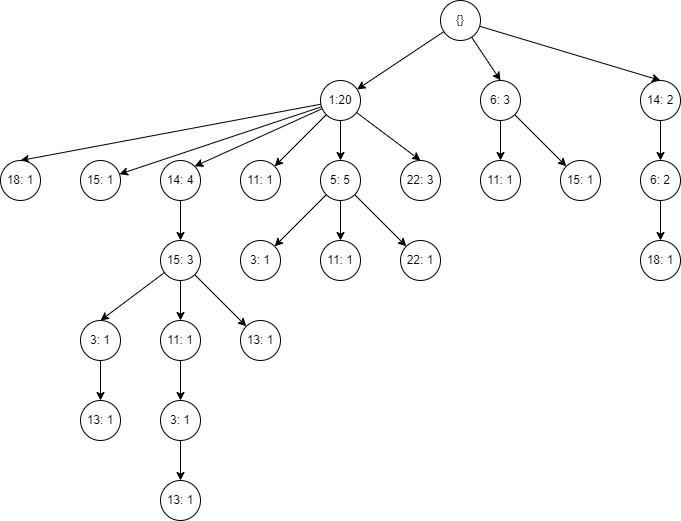

The diagram above was exported from draw.io. Its source (the exported page's mxGraphModel, read from the mxfile embedded in the PNG):
<mxGraphModel dx="1706" dy="561" grid="1" gridSize="10" guides="1" tooltips="1" connect="1" arrows="1" fold="1" page="1" pageScale="1" pageWidth="827" pageHeight="1169" math="0" shadow="0">
  <root>
    <mxCell id="0" />
    <mxCell id="1" parent="0" />
    <mxCell id="D3o4ojIBJB-GTlFPEu90-47" style="rounded=0;orthogonalLoop=1;jettySize=auto;html=1;" edge="1" parent="1" source="D3o4ojIBJB-GTlFPEu90-1" target="D3o4ojIBJB-GTlFPEu90-45">
      <mxGeometry relative="1" as="geometry" />
    </mxCell>
    <mxCell id="D3o4ojIBJB-GTlFPEu90-78" style="rounded=0;orthogonalLoop=1;jettySize=auto;html=1;entryX=0.5;entryY=0;entryDx=0;entryDy=0;" edge="1" parent="1" source="D3o4ojIBJB-GTlFPEu90-1" target="D3o4ojIBJB-GTlFPEu90-77">
      <mxGeometry relative="1" as="geometry" />
    </mxCell>
    <mxCell id="D3o4ojIBJB-GTlFPEu90-83" style="rounded=0;orthogonalLoop=1;jettySize=auto;html=1;entryX=0.5;entryY=0;entryDx=0;entryDy=0;" edge="1" parent="1" source="D3o4ojIBJB-GTlFPEu90-1" target="D3o4ojIBJB-GTlFPEu90-80">
      <mxGeometry relative="1" as="geometry" />
    </mxCell>
    <mxCell id="D3o4ojIBJB-GTlFPEu90-1" value="{}" style="ellipse;whiteSpace=wrap;html=1;aspect=fixed;" vertex="1" parent="1">
      <mxGeometry x="400" y="80" width="40" height="40" as="geometry" />
    </mxCell>
    <mxCell id="D3o4ojIBJB-GTlFPEu90-51" style="edgeStyle=orthogonalEdgeStyle;rounded=0;orthogonalLoop=1;jettySize=auto;html=1;" edge="1" parent="1" source="D3o4ojIBJB-GTlFPEu90-45" target="D3o4ojIBJB-GTlFPEu90-50">
      <mxGeometry relative="1" as="geometry" />
    </mxCell>
    <mxCell id="D3o4ojIBJB-GTlFPEu90-55" style="rounded=0;orthogonalLoop=1;jettySize=auto;html=1;entryX=1;entryY=0;entryDx=0;entryDy=0;" edge="1" parent="1" source="D3o4ojIBJB-GTlFPEu90-45" target="D3o4ojIBJB-GTlFPEu90-54">
      <mxGeometry relative="1" as="geometry" />
    </mxCell>
    <mxCell id="D3o4ojIBJB-GTlFPEu90-61" style="rounded=0;orthogonalLoop=1;jettySize=auto;html=1;entryX=1;entryY=0;entryDx=0;entryDy=0;" edge="1" parent="1" source="D3o4ojIBJB-GTlFPEu90-45" target="D3o4ojIBJB-GTlFPEu90-56">
      <mxGeometry relative="1" as="geometry" />
    </mxCell>
    <mxCell id="D3o4ojIBJB-GTlFPEu90-75" style="rounded=0;orthogonalLoop=1;jettySize=auto;html=1;entryX=0.5;entryY=0;entryDx=0;entryDy=0;" edge="1" parent="1" source="D3o4ojIBJB-GTlFPEu90-45" target="D3o4ojIBJB-GTlFPEu90-74">
      <mxGeometry relative="1" as="geometry" />
    </mxCell>
    <mxCell id="D3o4ojIBJB-GTlFPEu90-89" style="rounded=0;orthogonalLoop=1;jettySize=auto;html=1;" edge="1" parent="1" source="D3o4ojIBJB-GTlFPEu90-45" target="D3o4ojIBJB-GTlFPEu90-88">
      <mxGeometry relative="1" as="geometry" />
    </mxCell>
    <mxCell id="D3o4ojIBJB-GTlFPEu90-91" style="rounded=0;orthogonalLoop=1;jettySize=auto;html=1;entryX=0.5;entryY=0;entryDx=0;entryDy=0;" edge="1" parent="1" source="D3o4ojIBJB-GTlFPEu90-45" target="D3o4ojIBJB-GTlFPEu90-90">
      <mxGeometry relative="1" as="geometry" />
    </mxCell>
    <mxCell id="D3o4ojIBJB-GTlFPEu90-45" value="1:20" style="ellipse;whiteSpace=wrap;html=1;aspect=fixed;" vertex="1" parent="1">
      <mxGeometry x="280" y="160" width="40" height="40" as="geometry" />
    </mxCell>
    <mxCell id="D3o4ojIBJB-GTlFPEu90-53" style="rounded=0;orthogonalLoop=1;jettySize=auto;html=1;" edge="1" parent="1" source="D3o4ojIBJB-GTlFPEu90-50" target="D3o4ojIBJB-GTlFPEu90-52">
      <mxGeometry relative="1" as="geometry" />
    </mxCell>
    <mxCell id="D3o4ojIBJB-GTlFPEu90-67" style="rounded=0;orthogonalLoop=1;jettySize=auto;html=1;entryX=0.5;entryY=0;entryDx=0;entryDy=0;" edge="1" parent="1" source="D3o4ojIBJB-GTlFPEu90-50" target="D3o4ojIBJB-GTlFPEu90-66">
      <mxGeometry relative="1" as="geometry">
        <mxPoint x="340" y="330" as="targetPoint" />
      </mxGeometry>
    </mxCell>
    <mxCell id="D3o4ojIBJB-GTlFPEu90-87" style="rounded=0;orthogonalLoop=1;jettySize=auto;html=1;entryX=0;entryY=0;entryDx=0;entryDy=0;" edge="1" parent="1" source="D3o4ojIBJB-GTlFPEu90-50" target="D3o4ojIBJB-GTlFPEu90-86">
      <mxGeometry relative="1" as="geometry" />
    </mxCell>
    <mxCell id="D3o4ojIBJB-GTlFPEu90-50" value="5: 5" style="ellipse;whiteSpace=wrap;html=1;aspect=fixed;" vertex="1" parent="1">
      <mxGeometry x="280" y="240" width="40" height="40" as="geometry" />
    </mxCell>
    <mxCell id="D3o4ojIBJB-GTlFPEu90-52" value="3: 1" style="ellipse;whiteSpace=wrap;html=1;aspect=fixed;direction=south;" vertex="1" parent="1">
      <mxGeometry x="200" y="320" width="40" height="40" as="geometry" />
    </mxCell>
    <mxCell id="D3o4ojIBJB-GTlFPEu90-54" value="11: 1" style="ellipse;whiteSpace=wrap;html=1;aspect=fixed;" vertex="1" parent="1">
      <mxGeometry x="200" y="240" width="40" height="40" as="geometry" />
    </mxCell>
    <mxCell id="D3o4ojIBJB-GTlFPEu90-62" style="edgeStyle=orthogonalEdgeStyle;rounded=0;orthogonalLoop=1;jettySize=auto;html=1;entryX=0.5;entryY=0;entryDx=0;entryDy=0;" edge="1" parent="1" source="D3o4ojIBJB-GTlFPEu90-56" target="D3o4ojIBJB-GTlFPEu90-57">
      <mxGeometry relative="1" as="geometry" />
    </mxCell>
    <mxCell id="D3o4ojIBJB-GTlFPEu90-56" value="14: 4" style="ellipse;whiteSpace=wrap;html=1;aspect=fixed;" vertex="1" parent="1">
      <mxGeometry x="120" y="240" width="40" height="40" as="geometry" />
    </mxCell>
    <mxCell id="D3o4ojIBJB-GTlFPEu90-63" style="edgeStyle=orthogonalEdgeStyle;rounded=0;orthogonalLoop=1;jettySize=auto;html=1;entryX=0.5;entryY=0;entryDx=0;entryDy=0;" edge="1" parent="1" source="D3o4ojIBJB-GTlFPEu90-57" target="D3o4ojIBJB-GTlFPEu90-58">
      <mxGeometry relative="1" as="geometry" />
    </mxCell>
    <mxCell id="D3o4ojIBJB-GTlFPEu90-69" style="rounded=0;orthogonalLoop=1;jettySize=auto;html=1;entryX=0;entryY=0;entryDx=0;entryDy=0;" edge="1" parent="1" source="D3o4ojIBJB-GTlFPEu90-57" target="D3o4ojIBJB-GTlFPEu90-68">
      <mxGeometry relative="1" as="geometry" />
    </mxCell>
    <mxCell id="D3o4ojIBJB-GTlFPEu90-72" style="rounded=0;orthogonalLoop=1;jettySize=auto;html=1;entryX=0.5;entryY=0;entryDx=0;entryDy=0;" edge="1" parent="1" source="D3o4ojIBJB-GTlFPEu90-57" target="D3o4ojIBJB-GTlFPEu90-71">
      <mxGeometry relative="1" as="geometry" />
    </mxCell>
    <mxCell id="D3o4ojIBJB-GTlFPEu90-57" value="15: 3" style="ellipse;whiteSpace=wrap;html=1;aspect=fixed;" vertex="1" parent="1">
      <mxGeometry x="120" y="320" width="40" height="40" as="geometry" />
    </mxCell>
    <mxCell id="D3o4ojIBJB-GTlFPEu90-64" style="edgeStyle=orthogonalEdgeStyle;rounded=0;orthogonalLoop=1;jettySize=auto;html=1;entryX=0.5;entryY=0;entryDx=0;entryDy=0;" edge="1" parent="1" source="D3o4ojIBJB-GTlFPEu90-58" target="D3o4ojIBJB-GTlFPEu90-59">
      <mxGeometry relative="1" as="geometry" />
    </mxCell>
    <mxCell id="D3o4ojIBJB-GTlFPEu90-58" value="11: 1" style="ellipse;whiteSpace=wrap;html=1;aspect=fixed;" vertex="1" parent="1">
      <mxGeometry x="120" y="400" width="40" height="40" as="geometry" />
    </mxCell>
    <mxCell id="D3o4ojIBJB-GTlFPEu90-65" style="edgeStyle=orthogonalEdgeStyle;rounded=0;orthogonalLoop=1;jettySize=auto;html=1;entryX=0.5;entryY=0;entryDx=0;entryDy=0;" edge="1" parent="1" source="D3o4ojIBJB-GTlFPEu90-59" target="D3o4ojIBJB-GTlFPEu90-60">
      <mxGeometry relative="1" as="geometry" />
    </mxCell>
    <mxCell id="D3o4ojIBJB-GTlFPEu90-59" value="3: 1" style="ellipse;whiteSpace=wrap;html=1;aspect=fixed;" vertex="1" parent="1">
      <mxGeometry x="120" y="480" width="40" height="40" as="geometry" />
    </mxCell>
    <mxCell id="D3o4ojIBJB-GTlFPEu90-60" value="13: 1" style="ellipse;whiteSpace=wrap;html=1;aspect=fixed;" vertex="1" parent="1">
      <mxGeometry x="120" y="560" width="40" height="40" as="geometry" />
    </mxCell>
    <mxCell id="D3o4ojIBJB-GTlFPEu90-66" value="11: 1" style="ellipse;whiteSpace=wrap;html=1;aspect=fixed;" vertex="1" parent="1">
      <mxGeometry x="280" y="320" width="40" height="40" as="geometry" />
    </mxCell>
    <mxCell id="D3o4ojIBJB-GTlFPEu90-68" value="13: 1" style="ellipse;whiteSpace=wrap;html=1;aspect=fixed;" vertex="1" parent="1">
      <mxGeometry x="200" y="400" width="40" height="40" as="geometry" />
    </mxCell>
    <mxCell id="D3o4ojIBJB-GTlFPEu90-70" value="13: 1" style="ellipse;whiteSpace=wrap;html=1;aspect=fixed;" vertex="1" parent="1">
      <mxGeometry x="40" y="480" width="40" height="40" as="geometry" />
    </mxCell>
    <mxCell id="D3o4ojIBJB-GTlFPEu90-73" style="edgeStyle=orthogonalEdgeStyle;rounded=0;orthogonalLoop=1;jettySize=auto;html=1;entryX=0.5;entryY=0;entryDx=0;entryDy=0;" edge="1" parent="1" source="D3o4ojIBJB-GTlFPEu90-71" target="D3o4ojIBJB-GTlFPEu90-70">
      <mxGeometry relative="1" as="geometry" />
    </mxCell>
    <mxCell id="D3o4ojIBJB-GTlFPEu90-71" value="3: 1" style="ellipse;whiteSpace=wrap;html=1;aspect=fixed;" vertex="1" parent="1">
      <mxGeometry x="40" y="400" width="40" height="40" as="geometry" />
    </mxCell>
    <mxCell id="D3o4ojIBJB-GTlFPEu90-74" value="22: 3" style="ellipse;whiteSpace=wrap;html=1;aspect=fixed;" vertex="1" parent="1">
      <mxGeometry x="360" y="240" width="40" height="40" as="geometry" />
    </mxCell>
    <mxCell id="D3o4ojIBJB-GTlFPEu90-76" value="11: 1" style="ellipse;whiteSpace=wrap;html=1;aspect=fixed;" vertex="1" parent="1">
      <mxGeometry x="440" y="240" width="40" height="40" as="geometry" />
    </mxCell>
    <mxCell id="D3o4ojIBJB-GTlFPEu90-79" style="edgeStyle=orthogonalEdgeStyle;rounded=0;orthogonalLoop=1;jettySize=auto;html=1;" edge="1" parent="1" source="D3o4ojIBJB-GTlFPEu90-77" target="D3o4ojIBJB-GTlFPEu90-76">
      <mxGeometry relative="1" as="geometry" />
    </mxCell>
    <mxCell id="D3o4ojIBJB-GTlFPEu90-93" style="rounded=0;orthogonalLoop=1;jettySize=auto;html=1;" edge="1" parent="1" source="D3o4ojIBJB-GTlFPEu90-77" target="D3o4ojIBJB-GTlFPEu90-92">
      <mxGeometry relative="1" as="geometry" />
    </mxCell>
    <mxCell id="D3o4ojIBJB-GTlFPEu90-77" value="6: 3" style="ellipse;whiteSpace=wrap;html=1;aspect=fixed;" vertex="1" parent="1">
      <mxGeometry x="440" y="160" width="40" height="40" as="geometry" />
    </mxCell>
    <mxCell id="D3o4ojIBJB-GTlFPEu90-84" style="edgeStyle=orthogonalEdgeStyle;rounded=0;orthogonalLoop=1;jettySize=auto;html=1;" edge="1" parent="1" source="D3o4ojIBJB-GTlFPEu90-80" target="D3o4ojIBJB-GTlFPEu90-81">
      <mxGeometry relative="1" as="geometry" />
    </mxCell>
    <mxCell id="D3o4ojIBJB-GTlFPEu90-80" value="14: 2" style="ellipse;whiteSpace=wrap;html=1;aspect=fixed;" vertex="1" parent="1">
      <mxGeometry x="600" y="160" width="40" height="40" as="geometry" />
    </mxCell>
    <mxCell id="D3o4ojIBJB-GTlFPEu90-85" style="edgeStyle=orthogonalEdgeStyle;rounded=0;orthogonalLoop=1;jettySize=auto;html=1;entryX=0.5;entryY=0;entryDx=0;entryDy=0;" edge="1" parent="1" source="D3o4ojIBJB-GTlFPEu90-81" target="D3o4ojIBJB-GTlFPEu90-82">
      <mxGeometry relative="1" as="geometry" />
    </mxCell>
    <mxCell id="D3o4ojIBJB-GTlFPEu90-81" value="6: 2" style="ellipse;whiteSpace=wrap;html=1;aspect=fixed;" vertex="1" parent="1">
      <mxGeometry x="600" y="240" width="40" height="40" as="geometry" />
    </mxCell>
    <mxCell id="D3o4ojIBJB-GTlFPEu90-82" value="18: 1" style="ellipse;whiteSpace=wrap;html=1;aspect=fixed;" vertex="1" parent="1">
      <mxGeometry x="600" y="320" width="40" height="40" as="geometry" />
    </mxCell>
    <mxCell id="D3o4ojIBJB-GTlFPEu90-86" value="22: 1" style="ellipse;whiteSpace=wrap;html=1;aspect=fixed;" vertex="1" parent="1">
      <mxGeometry x="360" y="320" width="40" height="40" as="geometry" />
    </mxCell>
    <mxCell id="D3o4ojIBJB-GTlFPEu90-88" value="15: 1" style="ellipse;whiteSpace=wrap;html=1;aspect=fixed;" vertex="1" parent="1">
      <mxGeometry x="40" y="240" width="40" height="40" as="geometry" />
    </mxCell>
    <mxCell id="D3o4ojIBJB-GTlFPEu90-90" value="18: 1" style="ellipse;whiteSpace=wrap;html=1;aspect=fixed;" vertex="1" parent="1">
      <mxGeometry x="-40" y="240" width="40" height="40" as="geometry" />
    </mxCell>
    <mxCell id="D3o4ojIBJB-GTlFPEu90-92" value="15: 1" style="ellipse;whiteSpace=wrap;html=1;aspect=fixed;" vertex="1" parent="1">
      <mxGeometry x="520" y="240" width="40" height="40" as="geometry" />
    </mxCell>
  </root>
</mxGraphModel>